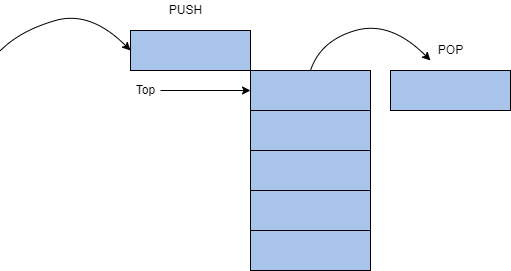

The diagram above was exported from draw.io. Its source (the exported page's mxGraphModel, read from the mxfile embedded in the PNG):
<mxGraphModel dx="1397" dy="750" grid="1" gridSize="10" guides="1" tooltips="1" connect="1" arrows="1" fold="1" page="1" pageScale="1" pageWidth="850" pageHeight="1100" math="0" shadow="0">
  <root>
    <mxCell id="0" />
    <mxCell id="1" parent="0" />
    <mxCell id="Jg5nbCmZmA_51-7PQGc2-5" value="" style="rounded=0;whiteSpace=wrap;html=1;shadow=0;fillColor=#A9C4EB;" vertex="1" parent="1">
      <mxGeometry x="320" y="200" width="120" height="40" as="geometry" />
    </mxCell>
    <mxCell id="Jg5nbCmZmA_51-7PQGc2-7" value="" style="rounded=0;whiteSpace=wrap;html=1;shadow=0;fillColor=#A9C4EB;" vertex="1" parent="1">
      <mxGeometry x="320" y="240" width="120" height="40" as="geometry" />
    </mxCell>
    <mxCell id="Jg5nbCmZmA_51-7PQGc2-8" value="" style="rounded=0;whiteSpace=wrap;html=1;shadow=0;fillColor=#A9C4EB;" vertex="1" parent="1">
      <mxGeometry x="320" y="280" width="120" height="40" as="geometry" />
    </mxCell>
    <mxCell id="Jg5nbCmZmA_51-7PQGc2-9" value="" style="rounded=0;whiteSpace=wrap;html=1;shadow=0;fillColor=#A9C4EB;" vertex="1" parent="1">
      <mxGeometry x="320" y="320" width="120" height="40" as="geometry" />
    </mxCell>
    <mxCell id="Jg5nbCmZmA_51-7PQGc2-10" value="" style="rounded=0;whiteSpace=wrap;html=1;shadow=0;fillColor=#A9C4EB;" vertex="1" parent="1">
      <mxGeometry x="320" y="360" width="120" height="40" as="geometry" />
    </mxCell>
    <mxCell id="Jg5nbCmZmA_51-7PQGc2-11" value="" style="rounded=0;whiteSpace=wrap;html=1;shadow=0;fillColor=#A9C4EB;" vertex="1" parent="1">
      <mxGeometry x="460" y="200" width="120" height="40" as="geometry" />
    </mxCell>
    <mxCell id="Jg5nbCmZmA_51-7PQGc2-12" value="" style="rounded=0;whiteSpace=wrap;html=1;shadow=0;fillColor=#A9C4EB;" vertex="1" parent="1">
      <mxGeometry x="200" y="160" width="120" height="40" as="geometry" />
    </mxCell>
    <mxCell id="Jg5nbCmZmA_51-7PQGc2-13" value="PUSH" style="text;html=1;align=center;verticalAlign=middle;resizable=0;points=[];autosize=1;strokeColor=none;fillColor=none;" vertex="1" parent="1">
      <mxGeometry x="230" y="130" width="50" height="20" as="geometry" />
    </mxCell>
    <mxCell id="Jg5nbCmZmA_51-7PQGc2-14" value="POP" style="text;html=1;align=center;verticalAlign=middle;resizable=0;points=[];autosize=1;strokeColor=none;fillColor=none;" vertex="1" parent="1">
      <mxGeometry x="500" y="170" width="40" height="20" as="geometry" />
    </mxCell>
    <mxCell id="Jg5nbCmZmA_51-7PQGc2-17" value="" style="curved=1;endArrow=classic;html=1;rounded=0;entryX=0;entryY=0.5;entryDx=0;entryDy=0;sketch=0;" edge="1" parent="1" target="Jg5nbCmZmA_51-7PQGc2-12">
      <mxGeometry width="50" height="50" relative="1" as="geometry">
        <mxPoint x="70" y="180" as="sourcePoint" />
        <mxPoint x="130" y="150" as="targetPoint" />
        <Array as="points">
          <mxPoint x="90" y="160" />
          <mxPoint x="160" y="140" />
        </Array>
      </mxGeometry>
    </mxCell>
    <mxCell id="Jg5nbCmZmA_51-7PQGc2-18" value="" style="curved=1;endArrow=classic;html=1;rounded=0;entryX=0;entryY=0.5;entryDx=0;entryDy=0;sketch=0;exitX=0.5;exitY=0;exitDx=0;exitDy=0;" edge="1" parent="1" source="Jg5nbCmZmA_51-7PQGc2-5">
      <mxGeometry width="50" height="50" relative="1" as="geometry">
        <mxPoint x="370" y="190" as="sourcePoint" />
        <mxPoint x="500" y="190" as="targetPoint" />
        <Array as="points">
          <mxPoint x="390" y="170" />
          <mxPoint x="460" y="150" />
        </Array>
      </mxGeometry>
    </mxCell>
    <mxCell id="Jg5nbCmZmA_51-7PQGc2-20" style="edgeStyle=orthogonalEdgeStyle;rounded=0;sketch=0;orthogonalLoop=1;jettySize=auto;html=1;entryX=0;entryY=0.5;entryDx=0;entryDy=0;" edge="1" parent="1" source="Jg5nbCmZmA_51-7PQGc2-19" target="Jg5nbCmZmA_51-7PQGc2-5">
      <mxGeometry relative="1" as="geometry" />
    </mxCell>
    <mxCell id="Jg5nbCmZmA_51-7PQGc2-19" value="Top" style="text;html=1;align=center;verticalAlign=middle;resizable=0;points=[];autosize=1;strokeColor=none;fillColor=none;" vertex="1" parent="1">
      <mxGeometry x="200" y="210" width="30" height="20" as="geometry" />
    </mxCell>
  </root>
</mxGraphModel>